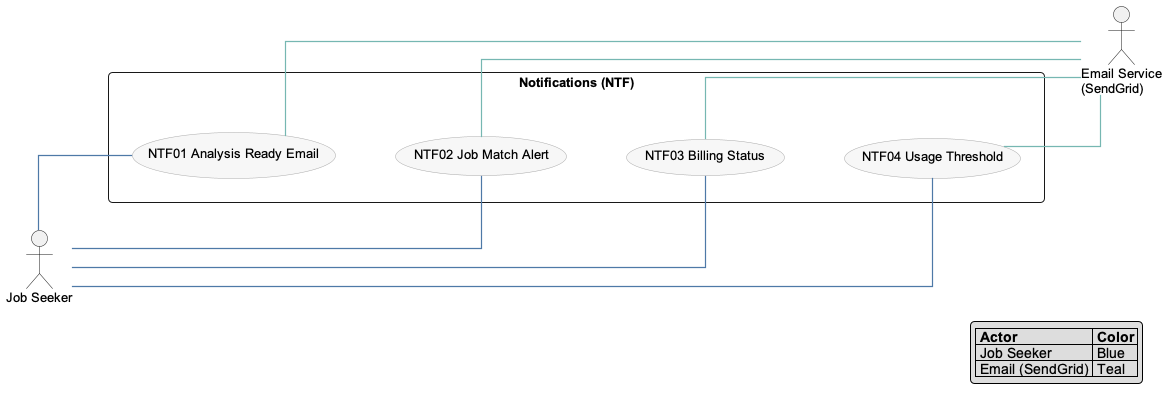

The diagram above was rendered by PlantUML. Its source (embedded in the PNG):
@startuml
' --- Style ---
skinparam shadowing false
skinparam defaultFontName Arial
skinparam defaultFontSize 13
skinparam ArrowThickness 1.2
skinparam RoundCorner 8
skinparam linetype ortho
left to right direction
skinparam usecase {
  BackgroundColor #f7f7f7
  BorderColor #aaaaaa
}

' invisible right-pad helper
skinparam rectangle<<pad>> {
  BackgroundColor transparent
  BorderColor transparent
}
hide <<pad>> stereotype

' --- Per-actor connector colors ---
!define COLOR_JOBSEEKER #4e79a7
!define COLOR_EMAIL     #76b7b2
!define LJS(a,b) a -[COLOR_JOBSEEKER]- b
!define LEM(a,b) a -[COLOR_EMAIL]- b

' Primary actor (LEFT)
actor "Job Seeker" as JS

' System boundary + UCs
rectangle "Notifications (NTF)" as NTF {
  usecase "NTF01 Analysis Ready Email" as NTF01
  usecase "NTF02 Job Match Alert"      as NTF02
  usecase "NTF03 Billing Status"       as NTF03
  usecase "NTF04 Usage Threshold"      as NTF04
}

' Secondary actor (RIGHT)
actor "Email Service\n(SendGrid)" as EM

' Invisible right-side pad + force right
rectangle " " <<pad>> as PADR
EM -[hidden]right-> PADR

' Keep UCs in one row
NTF01 -[hidden]-> NTF02
NTF02 -[hidden]-> NTF03
NTF03 -[hidden]-> NTF04

' FORCE secondary to the RIGHT (LRG method)
NTF   -[hidden]right-> EM
NTF04 -[hidden]right-> EM

' Colored associations (NO text on lines)
LJS(JS, NTF01)
LJS(JS, NTF02)
LJS(JS, NTF03)
LJS(JS, NTF04)

' UC -> actor for secondary
LEM(NTF01, EM)
LEM(NTF02, EM)
LEM(NTF03, EM)
LEM(NTF04, EM)

legend right
|= Actor |= Color |
| Job Seeker | Blue |
| Email (SendGrid) | Teal |
endlegend
@enduml